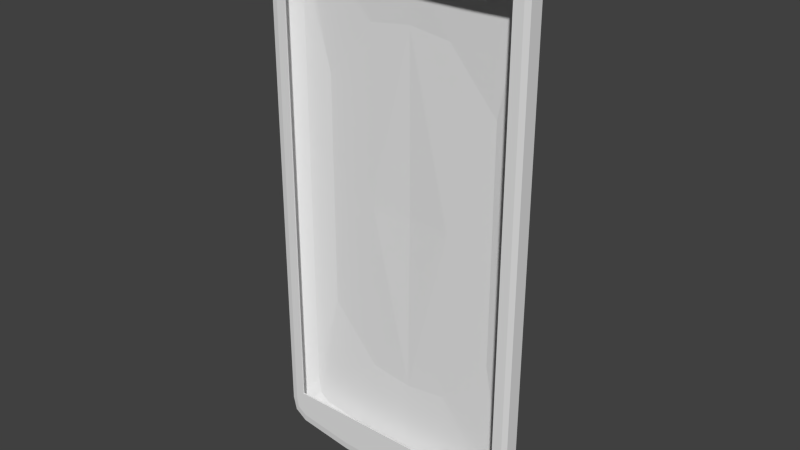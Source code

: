 # Source: phone.blend  (saved by Blender 2.69.0; exported with 4.5.12 LTS)
import bpy
from mathutils import Matrix  # noqa: F401  (used for matrix-valued properties, if any)

bpy.ops.wm.read_factory_settings(use_empty=True)
scene = bpy.context.scene
scene.name = 'Scene'

# ---- collections
col_collection_1 = bpy.data.collections.new('Collection 1'); scene.collection.children.link(col_collection_1)

# ---- world
world_world = bpy.data.worlds.new('World'); scene.world = world_world
world_world.color = (0.05088, 0.05088, 0.05088)
world_world.use_sun_shadow = False
world_world.sun_shadow_jitter_overblur = 0.0
world_world.cycles.sampling_method = 'MANUAL'
world_world.cycles.sample_map_resolution = 256

# ---- meshes
me_cube_001 = bpy.data.meshes.new('Cube.001')
me_cube_001.from_pydata([(0.0, 0.2194, 0.7124), (0.8832, -1.0, 0.0), (0.3157, 0.2194, 0.6901), (0.8832, -1.0, 0.9065), (0.4536, -1.0, 0.9065), (0.0, -1.0, 0.9065), (0.8832, -0.9478, 0.0), (0.8832, -0.9478, 0.9065), (0.4536, -0.9478, 0.9065), (0.0, -0.9478, 0.9065), (0.4138, 0.02095, 0.9971), (0.7676, 0.02095, 0.9706), (0.0, 0.02095, 1.001), (0.8694, 0.02095, 0.0), (0.8502, 0.02095, 0.9397), (0.8694, 0.02095, 0.8782), (0.6775, 0.2194, 0.0), (0.3157, 0.2194, 0.0), (0.0, 0.2856, 0.0), (0.6775, 0.2194, 0.4688), (0.4536, -0.2951, 1.074), (0.4462, -0.1944, 1.06), (0.8623, -0.1958, 1.03), (0.8832, -0.2951, 1.043), (0.0, -0.2951, 1.078), (2.636e-07, -0.1942, 1.064), (0.9772, -0.1975, 0.0), (1.0, -0.2951, 0.0), (0.9748, -0.2951, 1.009), (0.953, -0.1974, 0.997), (0.9777, -0.1984, 0.9408), (1.0, -0.2951, 0.9537), (0.8832, -0.9572, 1.043), (0.8742, -1.0, 1.012), (0.4519, -1.0, 1.043), (0.4536, -0.9572, 1.074), (0.0, -1.0, 1.048), (0.0, -0.9572, 1.078), (1.0, -0.9572, 0.0), (0.9572, -1.0, 0.0), (1.0, -0.9572, 0.9537), (0.9572, -1.0, 0.9445), (0.9433, -1.0, 0.987), (0.9748, -0.9572, 1.009), (0.9572, -1.0, 0.9065), (1.0, -0.9572, 0.9065)], [], [(29, 30, 15, 14), (44, 3, 1, 39), (25, 21, 10, 12), (31, 40, 45, 38, 27), (30, 26, 13, 15), (28, 43, 40, 31), (3, 4, 8, 7), (4, 5, 9, 8), (22, 29, 14, 11), (43, 28, 23, 32), (41, 42, 33, 3, 44), (35, 20, 24, 37), (1, 3, 7, 6), (15, 13, 16, 19), (32, 23, 20, 35), (34, 36, 5, 4), (0, 2, 17, 18), (12, 10, 2, 0), (14, 15, 19), (2, 19, 16, 17), (22, 21, 20, 23), (24, 20, 21, 25), (30, 29, 28, 31), (29, 22, 23, 28), (26, 30, 31, 27), (21, 22, 11, 10), (34, 33, 32, 35), (36, 34, 35, 37), (42, 41, 40, 43), (33, 42, 43, 32), (44, 39, 38, 45), (45, 40, 41, 44), (33, 34, 4, 3), (10, 11, 2), (14, 19, 2), (11, 14, 2)])
me_cube_001.use_remesh_preserve_volume = False
me_cube_001.use_remesh_preserve_attributes = False
me_cube_001.use_mirror_vertex_groups = False
me_cube_001.update()

# ---- objects
ob_screen_node = bpy.data.objects.new('screen node', None)
ob_phone = bpy.data.objects.new('phone', me_cube_001)

# ---- transforms, parenting, visibility, modifiers, constraints
ob_screen_node.location = (0.0, -0.08027, 0.0)
ob_screen_node.empty_display_size = 0.5
ob_screen_node.empty_image_offset = (0.0, 0.0)
ob_screen_node.lineart.crease_threshold = 0.0
ob_phone.location = (0.0, 0.0, 0.0)
ob_phone.scale = (0.5302, 0.08469, 1.0)
ob_phone.lineart.crease_threshold = 0.0
_m = ob_phone.modifiers.new('Mirror', 'MIRROR')
_m.use_axis = (True, False, True)
_m.use_clip = True

# ---- collection membership
col_collection_1.objects.link(ob_screen_node)
col_collection_1.objects.link(ob_phone)

# ---- scene / render settings (as saved in the file)
scene.frame_start = 1; scene.frame_end = 250; scene.frame_set(240)
scene.render.engine = 'BLENDER_EEVEE_NEXT'
scene.render.image_settings.color_mode = 'RGB'
scene.render.image_settings.compression = 90
scene.render.resolution_percentage = 50
scene.render.dither_intensity = 0.0
scene.cycles.use_denoising = False
scene.cycles.samples = 10
scene.cycles.sampling_pattern = 'TABULATED_SOBOL'
scene.cycles.light_sampling_threshold = 0.0
scene.cycles.use_adaptive_sampling = False
scene.cycles.use_light_tree = False
scene.cycles.blur_glossy = 0.0
scene.cycles.volume_bounces = 1
scene.cycles.pixel_filter_type = 'GAUSSIAN'
scene.cycles.sample_clamp_indirect = 0.0
scene.view_settings.view_transform = 'Standard'
bpy.context.view_layer.update()

# ---- added for rendering (the .blend has no active camera and no usable light): camera, sun
cam_auto = bpy.data.cameras.new('AutoCamera')
cam_auto.lens = 50.0
cam_auto.sensor_width = 36.0
cam_auto.clip_end = 1000.0
ob_auto_camera = bpy.data.objects.new('AutoCamera', cam_auto)
scene.collection.objects.link(ob_auto_camera)
ob_auto_camera.location = (2.22597, -2.70142, 1.78078)
ob_auto_camera.rotation_euler = (1.09748, -7.21219e-08, 0.694738)
scene.camera = ob_auto_camera
light_auto_sun = bpy.data.lights.new('AutoSun', 'SUN')
light_auto_sun.energy = 3.0
light_auto_sun.angle = 0.0523599
ob_auto_sun = bpy.data.objects.new('AutoSun', light_auto_sun)
scene.collection.objects.link(ob_auto_sun)
ob_auto_sun.rotation_euler = (0.872665, 0.174533, 0.523599)
bpy.context.view_layer.update()
